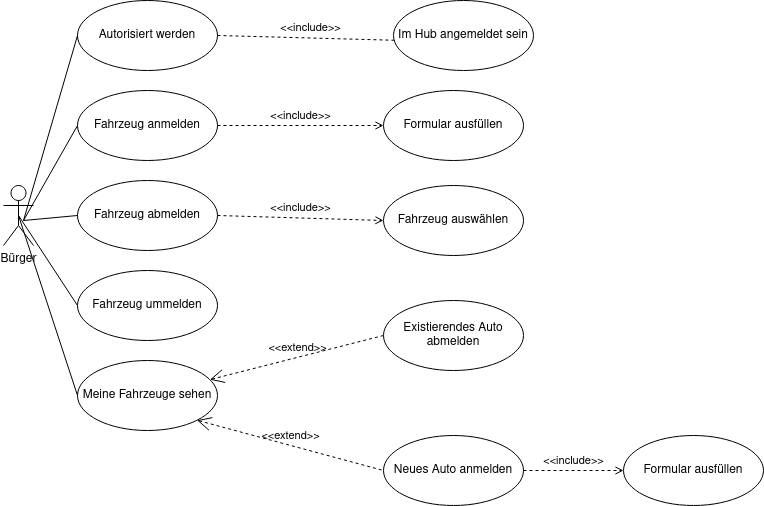

The diagram above was exported from draw.io. Its source (the exported page's mxGraphModel, read from the mxfile embedded in the PNG):
<mxGraphModel dx="820" dy="481" grid="1" gridSize="10" guides="1" tooltips="1" connect="1" arrows="1" fold="1" page="1" pageScale="1" pageWidth="827" pageHeight="1169" math="0" shadow="0">
  <root>
    <mxCell id="0" />
    <mxCell id="1" parent="0" />
    <mxCell id="09FvR9BMO0mrhQVAnkeB-1" value="&lt;div&gt;Bürger&lt;/div&gt;" style="shape=umlActor;verticalLabelPosition=bottom;verticalAlign=top;html=1;outlineConnect=0;" vertex="1" parent="1">
      <mxGeometry x="200" y="265" width="30" height="60" as="geometry" />
    </mxCell>
    <mxCell id="09FvR9BMO0mrhQVAnkeB-2" value="Fahrzeug anmelden" style="ellipse;whiteSpace=wrap;html=1;" vertex="1" parent="1">
      <mxGeometry x="274" y="170" width="140" height="70" as="geometry" />
    </mxCell>
    <mxCell id="09FvR9BMO0mrhQVAnkeB-3" value="Autorisiert werden" style="ellipse;whiteSpace=wrap;html=1;" vertex="1" parent="1">
      <mxGeometry x="274" y="80" width="140" height="70" as="geometry" />
    </mxCell>
    <mxCell id="09FvR9BMO0mrhQVAnkeB-4" value="Fahrzeug abmelden" style="ellipse;whiteSpace=wrap;html=1;" vertex="1" parent="1">
      <mxGeometry x="274" y="260" width="140" height="70" as="geometry" />
    </mxCell>
    <mxCell id="09FvR9BMO0mrhQVAnkeB-5" value="Fahrzeug ummelden" style="ellipse;whiteSpace=wrap;html=1;" vertex="1" parent="1">
      <mxGeometry x="274" y="350" width="140" height="70" as="geometry" />
    </mxCell>
    <mxCell id="09FvR9BMO0mrhQVAnkeB-6" value="Meine Fahrzeuge sehen" style="ellipse;whiteSpace=wrap;html=1;" vertex="1" parent="1">
      <mxGeometry x="274" y="440" width="140" height="70" as="geometry" />
    </mxCell>
    <mxCell id="09FvR9BMO0mrhQVAnkeB-7" value="&amp;lt;&amp;lt;include&amp;gt;&amp;gt;" style="edgeStyle=none;html=1;endArrow=open;verticalAlign=bottom;dashed=1;labelBackgroundColor=none;rounded=0;exitX=1;exitY=0.5;exitDx=0;exitDy=0;entryX=0;entryY=0.5;entryDx=0;entryDy=0;" edge="1" parent="1" source="09FvR9BMO0mrhQVAnkeB-2" target="09FvR9BMO0mrhQVAnkeB-8">
      <mxGeometry width="160" relative="1" as="geometry">
        <mxPoint x="420" y="200" as="sourcePoint" />
        <mxPoint x="570" y="200" as="targetPoint" />
      </mxGeometry>
    </mxCell>
    <mxCell id="09FvR9BMO0mrhQVAnkeB-8" value="Formular ausfüllen" style="ellipse;whiteSpace=wrap;html=1;" vertex="1" parent="1">
      <mxGeometry x="580" y="170" width="140" height="70" as="geometry" />
    </mxCell>
    <mxCell id="09FvR9BMO0mrhQVAnkeB-9" value="&amp;lt;&amp;lt;extend&amp;gt;&amp;gt;" style="edgeStyle=none;html=1;startArrow=open;endArrow=none;startSize=12;verticalAlign=bottom;dashed=1;labelBackgroundColor=none;rounded=0;entryX=0;entryY=0.5;entryDx=0;entryDy=0;" edge="1" parent="1" source="09FvR9BMO0mrhQVAnkeB-6" target="09FvR9BMO0mrhQVAnkeB-10">
      <mxGeometry width="160" relative="1" as="geometry">
        <mxPoint x="430" y="460" as="sourcePoint" />
        <mxPoint x="550" y="420" as="targetPoint" />
      </mxGeometry>
    </mxCell>
    <mxCell id="09FvR9BMO0mrhQVAnkeB-10" value="Existierendes Auto abmelden" style="ellipse;whiteSpace=wrap;html=1;" vertex="1" parent="1">
      <mxGeometry x="580" y="380" width="140" height="70" as="geometry" />
    </mxCell>
    <mxCell id="09FvR9BMO0mrhQVAnkeB-11" value="Neues Auto anmelden" style="ellipse;whiteSpace=wrap;html=1;" vertex="1" parent="1">
      <mxGeometry x="580" y="515" width="140" height="70" as="geometry" />
    </mxCell>
    <mxCell id="09FvR9BMO0mrhQVAnkeB-12" value="&amp;lt;&amp;lt;extend&amp;gt;&amp;gt;" style="edgeStyle=none;html=1;startArrow=open;endArrow=none;startSize=12;verticalAlign=bottom;dashed=1;labelBackgroundColor=none;rounded=0;exitX=1;exitY=1;exitDx=0;exitDy=0;entryX=0;entryY=0.5;entryDx=0;entryDy=0;" edge="1" parent="1" source="09FvR9BMO0mrhQVAnkeB-6" target="09FvR9BMO0mrhQVAnkeB-11">
      <mxGeometry width="160" relative="1" as="geometry">
        <mxPoint x="420" y="520" as="sourcePoint" />
        <mxPoint x="580" y="520" as="targetPoint" />
      </mxGeometry>
    </mxCell>
    <mxCell id="09FvR9BMO0mrhQVAnkeB-13" value="Formular ausfüllen" style="ellipse;whiteSpace=wrap;html=1;" vertex="1" parent="1">
      <mxGeometry x="820" y="515" width="140" height="70" as="geometry" />
    </mxCell>
    <mxCell id="09FvR9BMO0mrhQVAnkeB-14" value="&amp;lt;&amp;lt;include&amp;gt;&amp;gt;" style="edgeStyle=none;html=1;endArrow=open;verticalAlign=bottom;dashed=1;labelBackgroundColor=none;rounded=0;exitX=1;exitY=0.5;exitDx=0;exitDy=0;entryX=0;entryY=0.5;entryDx=0;entryDy=0;" edge="1" parent="1" source="09FvR9BMO0mrhQVAnkeB-11" target="09FvR9BMO0mrhQVAnkeB-13">
      <mxGeometry width="160" relative="1" as="geometry">
        <mxPoint x="720" y="480" as="sourcePoint" />
        <mxPoint x="880" y="480" as="targetPoint" />
      </mxGeometry>
    </mxCell>
    <mxCell id="09FvR9BMO0mrhQVAnkeB-15" value="&amp;lt;&amp;lt;include&amp;gt;&amp;gt;" style="edgeStyle=none;html=1;endArrow=open;verticalAlign=bottom;dashed=1;labelBackgroundColor=none;rounded=0;exitX=1;exitY=0.5;exitDx=0;exitDy=0;entryX=0;entryY=0.5;entryDx=0;entryDy=0;" edge="1" parent="1" source="09FvR9BMO0mrhQVAnkeB-4" target="09FvR9BMO0mrhQVAnkeB-16">
      <mxGeometry width="160" relative="1" as="geometry">
        <mxPoint x="450" y="310" as="sourcePoint" />
        <mxPoint x="610" y="310" as="targetPoint" />
      </mxGeometry>
    </mxCell>
    <mxCell id="09FvR9BMO0mrhQVAnkeB-16" value="Fahrzeug auswählen" style="ellipse;whiteSpace=wrap;html=1;" vertex="1" parent="1">
      <mxGeometry x="580" y="265" width="140" height="70" as="geometry" />
    </mxCell>
    <mxCell id="09FvR9BMO0mrhQVAnkeB-17" value="&amp;lt;&amp;lt;include&amp;gt;&amp;gt;" style="edgeStyle=none;html=1;endArrow=open;verticalAlign=bottom;dashed=1;labelBackgroundColor=none;rounded=0;exitX=1;exitY=0.5;exitDx=0;exitDy=0;" edge="1" parent="1" source="09FvR9BMO0mrhQVAnkeB-3">
      <mxGeometry width="160" relative="1" as="geometry">
        <mxPoint x="440" y="110" as="sourcePoint" />
        <mxPoint x="600" y="120" as="targetPoint" />
      </mxGeometry>
    </mxCell>
    <mxCell id="09FvR9BMO0mrhQVAnkeB-18" value="Im Hub angemeldet sein" style="ellipse;whiteSpace=wrap;html=1;" vertex="1" parent="1">
      <mxGeometry x="590" y="80" width="140" height="70" as="geometry" />
    </mxCell>
    <mxCell id="09FvR9BMO0mrhQVAnkeB-19" value="" style="edgeStyle=none;html=1;endArrow=none;verticalAlign=bottom;rounded=0;exitX=0.5;exitY=0.5;exitDx=0;exitDy=0;exitPerimeter=0;entryX=0;entryY=0.5;entryDx=0;entryDy=0;" edge="1" parent="1" source="09FvR9BMO0mrhQVAnkeB-1" target="09FvR9BMO0mrhQVAnkeB-6">
      <mxGeometry width="160" relative="1" as="geometry">
        <mxPoint x="180" y="430" as="sourcePoint" />
        <mxPoint x="340" y="430" as="targetPoint" />
      </mxGeometry>
    </mxCell>
    <mxCell id="09FvR9BMO0mrhQVAnkeB-20" value="" style="edgeStyle=none;html=1;endArrow=none;verticalAlign=bottom;rounded=0;exitX=0.5;exitY=0.5;exitDx=0;exitDy=0;exitPerimeter=0;entryX=0;entryY=0.5;entryDx=0;entryDy=0;" edge="1" parent="1" source="09FvR9BMO0mrhQVAnkeB-1" target="09FvR9BMO0mrhQVAnkeB-5">
      <mxGeometry width="160" relative="1" as="geometry">
        <mxPoint x="200" y="420" as="sourcePoint" />
        <mxPoint x="360" y="420" as="targetPoint" />
      </mxGeometry>
    </mxCell>
    <mxCell id="09FvR9BMO0mrhQVAnkeB-21" value="" style="edgeStyle=none;html=1;endArrow=none;verticalAlign=bottom;rounded=0;entryX=0;entryY=0.5;entryDx=0;entryDy=0;" edge="1" parent="1" target="09FvR9BMO0mrhQVAnkeB-4">
      <mxGeometry width="160" relative="1" as="geometry">
        <mxPoint x="220" y="300" as="sourcePoint" />
        <mxPoint x="350" y="410" as="targetPoint" />
      </mxGeometry>
    </mxCell>
    <mxCell id="09FvR9BMO0mrhQVAnkeB-22" value="" style="edgeStyle=none;html=1;endArrow=none;verticalAlign=bottom;rounded=0;entryX=0;entryY=0.5;entryDx=0;entryDy=0;" edge="1" parent="1" target="09FvR9BMO0mrhQVAnkeB-2">
      <mxGeometry width="160" relative="1" as="geometry">
        <mxPoint x="220" y="300" as="sourcePoint" />
        <mxPoint x="380" y="240" as="targetPoint" />
      </mxGeometry>
    </mxCell>
    <mxCell id="09FvR9BMO0mrhQVAnkeB-23" value="" style="edgeStyle=none;html=1;endArrow=none;verticalAlign=bottom;rounded=0;entryX=0;entryY=0.5;entryDx=0;entryDy=0;" edge="1" parent="1" target="09FvR9BMO0mrhQVAnkeB-3">
      <mxGeometry width="160" relative="1" as="geometry">
        <mxPoint x="220" y="300" as="sourcePoint" />
        <mxPoint x="370" y="160" as="targetPoint" />
      </mxGeometry>
    </mxCell>
  </root>
</mxGraphModel>